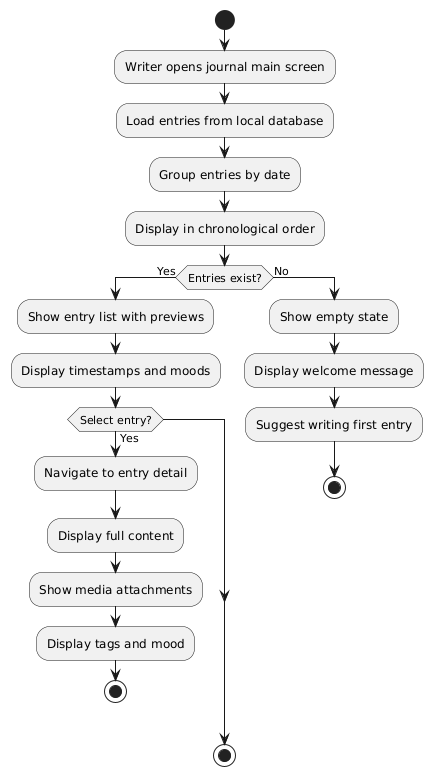

The diagram above was rendered by PlantUML. Its source (embedded in the PNG):
@startuml
start
:Writer opens journal main screen;
:Load entries from local database;
:Group entries by date;
:Display in chronological order;
if (Entries exist?) then (Yes)
  :Show entry list with previews;
  :Display timestamps and moods;
  if (Select entry?) then (Yes)
    :Navigate to entry detail;
    :Display full content;
    :Show media attachments;
    :Display tags and mood;
    stop
  endif
else (No)
  :Show empty state;
  :Display welcome message;
  :Suggest writing first entry;
  stop
endif
stop
@enduml